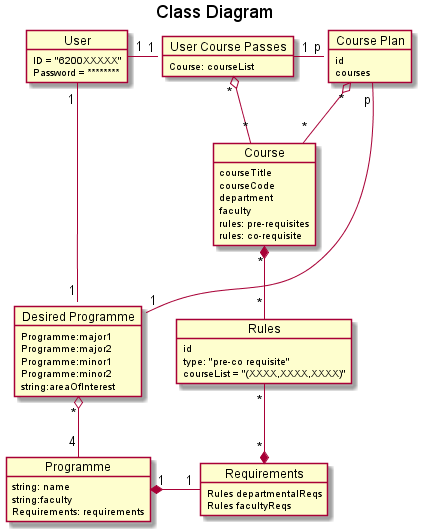

The diagram above was rendered by PlantUML. Its source (embedded in the PNG):
@startuml
title Class Diagram
object User {
	ID = "6200XXXXX"
	Password = ********
}
object "User Course Passes" as UCP {
	Course: courseList
}
object Requirements {
	Rules departmentalReqs
	Rules facultyReqs
}
object Rules {
	id
	type: "pre-co requisite"
	courseList = "(XXXX,XXXX,XXXX)"
}

object Course {
	courseTitle
	courseCode
	department
	faculty
	rules: pre-requisites
	rules: co-requisite
}
object Programme {
	string: name
	string:faculty
	Requirements: requirements
}
object "Course Plan" as CP {
	id
	courses
}
object "Desired Programme" as DP{
	Programme:major1
	Programme:major2
	Programme:minor1
	Programme:minor2
	string:areaOfInterest
}
UCP "*" o-- "*" Course
Course "*"*-- "*" Rules
Rules "*" --* "*"Requirements
DP "*" o-- "4" Programme
CP "p" -- "1" DP
CP "p" -left- "1" UCP
CP "*" o-- "*"Course
User "1" --- "1" DP
Requirements "1" -right---* "1" Programme
User "1" -right- "1" UCP

@enduml